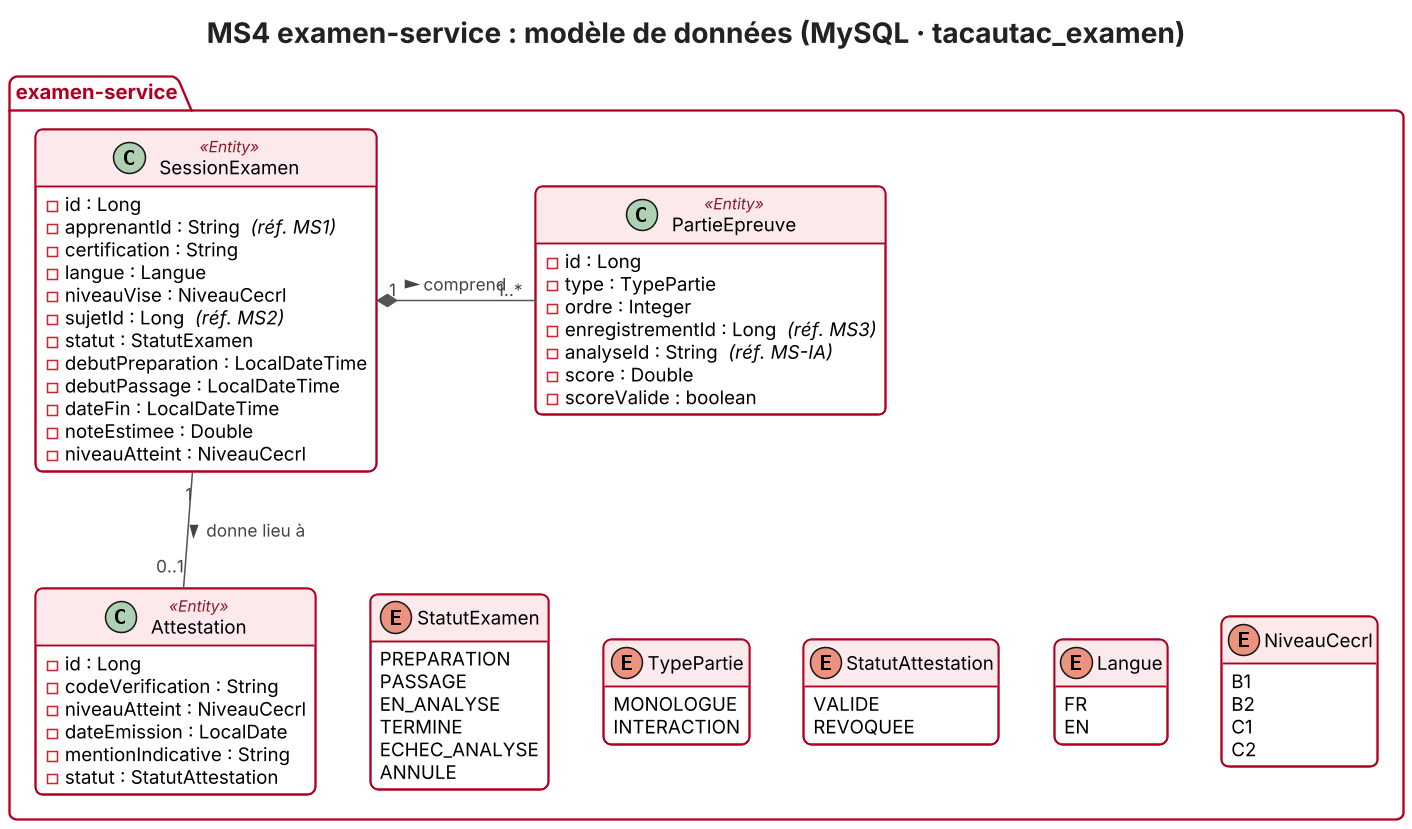

The diagram above was rendered by PlantUML. Its source (embedded in the PNG):
@startuml classes-examen-service
!include style.iuml
title MS4 examen-service : modèle de données (MySQL · tacautac_examen)

package "examen-service" {
  class SessionExamen <<Entity>> {
    - id : Long
    {field} - apprenantId : String  <i>(réf. MS1)</i>
    - certification : String
    - langue : Langue
    - niveauVise : NiveauCecrl
    {field} - sujetId : Long  <i>(réf. MS2)</i>
    - statut : StatutExamen
    - debutPreparation : LocalDateTime
    - debutPassage : LocalDateTime
    - dateFin : LocalDateTime
    - noteEstimee : Double
    - niveauAtteint : NiveauCecrl
  }
  class PartieEpreuve <<Entity>> {
    - id : Long
    - type : TypePartie
    - ordre : Integer
    {field} - enregistrementId : Long  <i>(réf. MS3)</i>
    {field} - analyseId : String  <i>(réf. MS-IA)</i>
    - score : Double
    - scoreValide : boolean
  }
  class Attestation <<Entity>> {
    - id : Long
    - codeVerification : String
    - niveauAtteint : NiveauCecrl
    - dateEmission : LocalDate
    - mentionIndicative : String
    - statut : StatutAttestation
  }
  enum StatutExamen {
    PREPARATION
    PASSAGE
    EN_ANALYSE
    TERMINE
    ECHEC_ANALYSE
    ANNULE
  }
  enum TypePartie {
    MONOLOGUE
    INTERACTION
  }
  enum StatutAttestation {
    VALIDE
    REVOQUEE
  }
  enum Langue {
    FR
    EN
  }
  enum NiveauCecrl {
    B1
    B2
    C1
    C2
  }
}

SessionExamen "1" *-right- "1..*" PartieEpreuve : comprend >
SessionExamen "1" -down- "0..1" Attestation : donne lieu à >
Attestation -[hidden]right- StatutExamen
StatutExamen -[hidden]right- TypePartie
TypePartie -[hidden]right- StatutAttestation
StatutAttestation -[hidden]right- Langue
Langue -[hidden]right- NiveauCecrl
@enduml